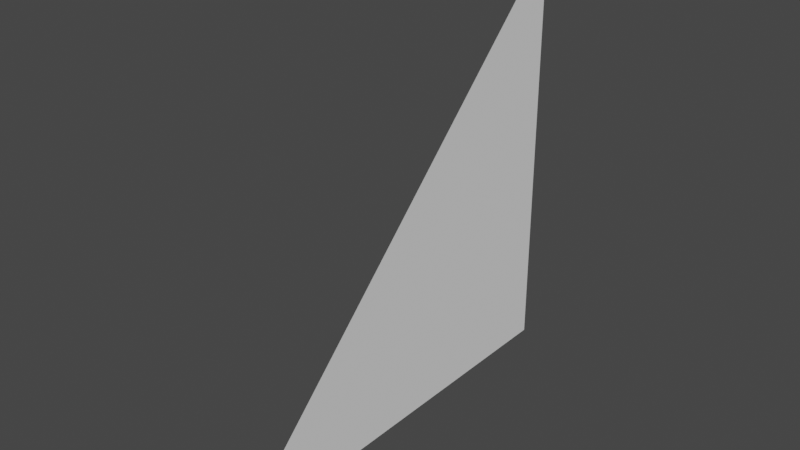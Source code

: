 # Source: triangle.blend  (saved by Blender 2.80.75; exported with 4.5.12 LTS)
import bpy
from mathutils import Matrix  # noqa: F401  (used for matrix-valued properties, if any)

bpy.ops.wm.read_factory_settings(use_empty=True)
scene = bpy.context.scene
scene.name = 'Scene'

# ---- collections
col_collection = bpy.data.collections.new('Collection'); scene.collection.children.link(col_collection)

# ---- world
world_world = bpy.data.worlds.new('World'); scene.world = world_world
world_world.use_nodes = True; world_world.node_tree.nodes.clear()
_N = world_world.node_tree.nodes; _L = world_world.node_tree.links
n0 = _N.new('ShaderNodeOutputWorld'); n0.name = 'World Output'; n0.location = (300, 300)
n1 = _N.new('ShaderNodeBackground'); n1.name = 'Background'; n1.location = (10, 300)
n1.inputs[0].default_value = (0.05088, 0.05088, 0.05088, 1.0)
_L.new(n1.outputs[0], n0.inputs[0])
n0.is_active_output = True
world_world.color = (0.05088, 0.05088, 0.05088)
world_world.use_sun_shadow = False
world_world.sun_shadow_jitter_overblur = 0.0

# ---- meshes
me_plane = bpy.data.meshes.new('Plane')
me_plane.from_pydata([(-2.98e-08, -1.333, -0.6667), (2.98e-08, 0.6667, 1.333), (-2.98e-08, 0.6667, -0.6667)], [], [(1, 0, 2)])
_uv = me_plane.uv_layers.new(name='UVMap')
_uv.uv.foreach_set('vector', [0.0, 1.0, 1.0, 0.0, 1.0, 1.0])
me_plane.use_remesh_preserve_volume = False
me_plane.use_remesh_preserve_attributes = False
me_plane.use_mirror_vertex_groups = False
me_plane.update()

# ---- objects
ob_plane = bpy.data.objects.new('Plane', me_plane)

# ---- transforms, parenting, visibility, modifiers, constraints
ob_plane.location = (0.0, 0.0, 0.0)
ob_plane.lineart.crease_threshold = 0.0

# ---- collection membership
col_collection.objects.link(ob_plane)

# ---- scene / render settings (as saved in the file)
scene.frame_start = 1; scene.frame_end = 250; scene.frame_set(1)
scene.render.engine = 'BLENDER_EEVEE_NEXT'
scene.cycles.use_denoising = False
scene.cycles.samples = 128
scene.cycles.sampling_pattern = 'TABULATED_SOBOL'
scene.cycles.use_adaptive_sampling = False
scene.cycles.use_light_tree = False
scene.view_settings.view_transform = 'Filmic'
bpy.context.view_layer.update()

# ---- added for rendering (the .blend has no active camera and no usable light): camera, sun
cam_auto = bpy.data.cameras.new('AutoCamera')
cam_auto.lens = 50.0
cam_auto.sensor_width = 36.0
cam_auto.clip_end = 1000.0
ob_auto_camera = bpy.data.objects.new('AutoCamera', cam_auto)
scene.collection.objects.link(ob_auto_camera)
ob_auto_camera.location = (2.61693, -3.47365, 2.42688)
ob_auto_camera.rotation_euler = (1.09748, -7.21219e-08, 0.694738)
scene.camera = ob_auto_camera
light_auto_sun = bpy.data.lights.new('AutoSun', 'SUN')
light_auto_sun.energy = 3.0
light_auto_sun.angle = 0.0523599
ob_auto_sun = bpy.data.objects.new('AutoSun', light_auto_sun)
scene.collection.objects.link(ob_auto_sun)
ob_auto_sun.rotation_euler = (0.872665, 0.174533, 0.523599)
bpy.context.view_layer.update()
